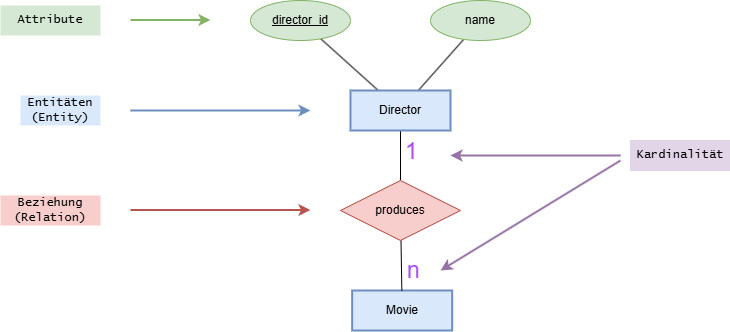

The diagram above was exported from draw.io. Its source (the exported page's mxGraphModel, read from the mxfile embedded in the PNG):
<mxGraphModel dx="963" dy="690" grid="1" gridSize="10" guides="1" tooltips="1" connect="1" arrows="1" fold="1" page="1" pageScale="1" pageWidth="850" pageHeight="1100" math="0" shadow="0">
  <root>
    <mxCell id="0" />
    <mxCell id="1" parent="0" />
    <mxCell id="2" value="Movie" style="whiteSpace=wrap;html=1;align=center;strokeWidth=2;fillColor=#dae8fc;strokeColor=#6c8ebf;" parent="1" vertex="1">
      <mxGeometry x="401.67" y="350" width="100" height="40" as="geometry" />
    </mxCell>
    <mxCell id="6" style="edgeStyle=none;html=1;startArrow=none;startFill=0;endArrow=none;endFill=0;" parent="1" source="3" target="5" edge="1">
      <mxGeometry relative="1" as="geometry" />
    </mxCell>
    <mxCell id="8" value="1" style="edgeLabel;html=1;align=center;verticalAlign=middle;resizable=0;points=[];fontSize=23;fontColor=light-dark(#AB4CFF,#EDEDED);" parent="6" vertex="1" connectable="0">
      <mxGeometry x="0.0933" y="3" relative="1" as="geometry">
        <mxPoint x="7" y="-7" as="offset" />
      </mxGeometry>
    </mxCell>
    <mxCell id="18" style="edgeStyle=none;html=1;endArrow=none;endFill=0;" parent="1" source="3" target="12" edge="1">
      <mxGeometry relative="1" as="geometry" />
    </mxCell>
    <mxCell id="19" style="edgeStyle=none;html=1;endArrow=none;endFill=0;" parent="1" source="3" target="10" edge="1">
      <mxGeometry relative="1" as="geometry" />
    </mxCell>
    <mxCell id="3" value="Director" style="whiteSpace=wrap;html=1;align=center;strokeWidth=2;fillColor=#dae8fc;strokeColor=#6c8ebf;" parent="1" vertex="1">
      <mxGeometry x="400" y="150" width="100" height="40" as="geometry" />
    </mxCell>
    <mxCell id="7" style="edgeStyle=none;html=1;endArrow=none;endFill=0;" parent="1" source="5" target="2" edge="1">
      <mxGeometry relative="1" as="geometry" />
    </mxCell>
    <mxCell id="9" value="n" style="edgeLabel;html=1;align=center;verticalAlign=middle;resizable=0;points=[];fontSize=23;fontColor=light-dark(#AB4CFF,#EDEDED);" parent="7" vertex="1" connectable="0">
      <mxGeometry x="-0.0333" y="1" relative="1" as="geometry">
        <mxPoint x="11" y="6" as="offset" />
      </mxGeometry>
    </mxCell>
    <mxCell id="5" value="produces" style="shape=rhombus;perimeter=rhombusPerimeter;whiteSpace=wrap;html=1;align=center;fillColor=#f8cecc;strokeColor=#b85450;" parent="1" vertex="1">
      <mxGeometry x="390" y="240" width="120" height="60" as="geometry" />
    </mxCell>
    <mxCell id="10" value="director_id" style="ellipse;whiteSpace=wrap;html=1;align=center;fontStyle=4;fillColor=#d5e8d4;strokeColor=#82b366;" parent="1" vertex="1">
      <mxGeometry x="300" y="60" width="100" height="40" as="geometry" />
    </mxCell>
    <mxCell id="12" value="name" style="ellipse;whiteSpace=wrap;html=1;align=center;fillColor=#d5e8d4;strokeColor=#82b366;" parent="1" vertex="1">
      <mxGeometry x="480" y="60" width="100" height="40" as="geometry" />
    </mxCell>
    <mxCell id="46" value="Entitäten (Entity)" style="text;html=1;align=center;verticalAlign=middle;whiteSpace=wrap;rounded=0;fontFamily=Lucida Console;fillColor=#dae8fc;strokeColor=none;" vertex="1" parent="1">
      <mxGeometry x="70" y="155" width="80" height="30" as="geometry" />
    </mxCell>
    <mxCell id="47" value="Kardinalität" style="text;html=1;align=center;verticalAlign=middle;whiteSpace=wrap;rounded=0;fontFamily=Lucida Console;fillColor=#e1d5e7;strokeColor=#9673a6;strokeWidth=0;" vertex="1" parent="1">
      <mxGeometry x="680" y="200" width="100" height="30" as="geometry" />
    </mxCell>
    <mxCell id="48" value="Beziehung (Relation)" style="text;html=1;align=center;verticalAlign=middle;whiteSpace=wrap;rounded=0;fontFamily=Lucida Console;fillColor=#f8cecc;strokeColor=none;gradientColor=none;" vertex="1" parent="1">
      <mxGeometry x="50" y="255" width="100" height="30" as="geometry" />
    </mxCell>
    <mxCell id="49" value="Attribute" style="text;html=1;align=center;verticalAlign=middle;whiteSpace=wrap;rounded=0;fontFamily=Lucida Console;fillColor=#d5e8d4;strokeColor=none;" vertex="1" parent="1">
      <mxGeometry x="50" y="65" width="100" height="30" as="geometry" />
    </mxCell>
    <mxCell id="51" value="" style="endArrow=classic;html=1;fillColor=#d5e8d4;strokeColor=#82b366;strokeWidth=2;" edge="1" parent="1">
      <mxGeometry width="50" height="50" relative="1" as="geometry">
        <mxPoint x="180" y="79.5" as="sourcePoint" />
        <mxPoint x="260" y="79.5" as="targetPoint" />
      </mxGeometry>
    </mxCell>
    <mxCell id="52" value="" style="endArrow=classic;html=1;fillColor=#dae8fc;strokeColor=#6c8ebf;strokeWidth=2;" edge="1" parent="1">
      <mxGeometry width="50" height="50" relative="1" as="geometry">
        <mxPoint x="180" y="170" as="sourcePoint" />
        <mxPoint x="360" y="170" as="targetPoint" />
      </mxGeometry>
    </mxCell>
    <mxCell id="53" value="" style="endArrow=classic;html=1;fillColor=#f8cecc;strokeColor=#b85450;strokeWidth=2;" edge="1" parent="1">
      <mxGeometry width="50" height="50" relative="1" as="geometry">
        <mxPoint x="180" y="269.5" as="sourcePoint" />
        <mxPoint x="360" y="269.5" as="targetPoint" />
      </mxGeometry>
    </mxCell>
    <mxCell id="54" value="" style="endArrow=classic;html=1;fillColor=#e1d5e7;strokeColor=#9673a6;strokeWidth=2;" edge="1" parent="1">
      <mxGeometry width="50" height="50" relative="1" as="geometry">
        <mxPoint x="670" y="215" as="sourcePoint" />
        <mxPoint x="500" y="215" as="targetPoint" />
      </mxGeometry>
    </mxCell>
    <mxCell id="55" value="" style="endArrow=classic;html=1;fillColor=#e1d5e7;strokeColor=#9673a6;strokeWidth=2;" edge="1" parent="1">
      <mxGeometry width="50" height="50" relative="1" as="geometry">
        <mxPoint x="670" y="220" as="sourcePoint" />
        <mxPoint x="490" y="330" as="targetPoint" />
      </mxGeometry>
    </mxCell>
  </root>
</mxGraphModel>